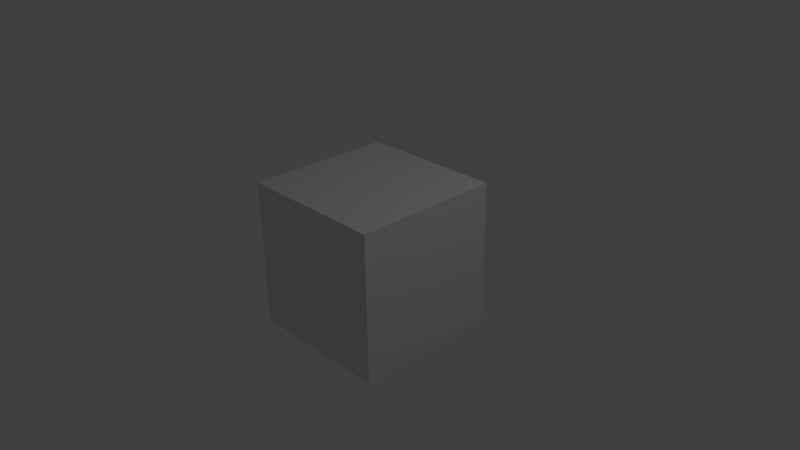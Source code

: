 # Source: startup.blend  (saved by Blender 2.63.0; exported with 4.5.12 LTS)
import bpy
from mathutils import Matrix  # noqa: F401  (used for matrix-valued properties, if any)

bpy.ops.wm.read_factory_settings(use_empty=True)
scene = bpy.context.scene
scene.name = 'Scene'

# ---- collections
col_collection_1 = bpy.data.collections.new('Collection 1'); scene.collection.children.link(col_collection_1)

# ---- materials (node trees are filled in below, after node groups)
mat_material = bpy.data.materials.new('Material')
mat_material.alpha_threshold = 0.0
mat_material.use_transparent_shadow = False
mat_material.roughness = 0.5
mat_material.line_color = (0.0, 0.0, 0.0, 1.0)

# ---- material node trees

# ---- world
world_world = bpy.data.worlds.new('World'); scene.world = world_world
world_world.color = (0.05088, 0.05088, 0.05088)
world_world.use_sun_shadow = False
world_world.sun_shadow_jitter_overblur = 0.0
world_world.cycles.sampling_method = 'MANUAL'
world_world.cycles.sample_map_resolution = 256

# ---- cameras
cam_camera = bpy.data.cameras.new('Camera')
cam_camera.clip_end = 100.0
cam_camera.lens = 35.0
cam_camera.sensor_width = 32.0
cam_camera.sensor_height = 18.0
cam_camera.ortho_scale = 7.314
cam_camera.dof.focus_distance = 0.0
cam_camera.dof.aperture_fstop = 128.0

# ---- lights
light_lamp = bpy.data.lights.new('Lamp', 'POINT')
light_lamp.transmission_factor = 0.0
light_lamp.cutoff_distance = 30.0
light_lamp.energy = 100.0
light_lamp.shadow_buffer_clip_start = 1.001
light_lamp.shadow_soft_size = 1.0
light_lamp.shadow_maximum_resolution = 0.006
light_lamp.use_absolute_resolution = True
light_lamp.cycles.use_multiple_importance_sampling = False

# ---- meshes
me_cube = bpy.data.meshes.new('Cube')
me_cube.from_pydata([(1.0, 1.0, -1.0), (1.0, -1.0, -1.0), (-1.0, -1.0, -1.0), (-1.0, 1.0, -1.0), (1.0, 1.0, 1.0), (1.0, -1.0, 1.0), (-1.0, -1.0, 1.0), (-1.0, 1.0, 1.0)], [], [(0, 1, 2, 3), (4, 7, 6, 5), (0, 4, 5, 1), (1, 5, 6, 2), (2, 6, 7, 3), (4, 0, 3, 7)])
me_cube.materials.append(mat_material)
me_cube.use_remesh_preserve_volume = False
me_cube.use_remesh_preserve_attributes = False
me_cube.use_mirror_vertex_groups = False
me_cube.update()

# ---- objects
ob_cube = bpy.data.objects.new('Cube', me_cube)
ob_lamp = bpy.data.objects.new('Lamp', light_lamp)
ob_camera = bpy.data.objects.new('Camera', cam_camera)

# ---- transforms, parenting, visibility, modifiers, constraints
ob_cube.location = (0.0, 0.0, 0.0)
ob_cube.lock_rotations_4d = False
ob_cube.empty_display_type = 'ARROWS'
ob_cube.lineart.crease_threshold = 0.0
ob_lamp.location = (4.076, 1.005, 5.904)
ob_lamp.rotation_euler = (0.6503, 0.05522, 1.866)
ob_lamp.lock_rotations_4d = False
ob_lamp.empty_display_type = 'ARROWS'
ob_lamp.color = (0.0, 0.0, 0.0, 0.0)
ob_lamp.lineart.crease_threshold = 0.0
ob_camera.location = (7.481, -6.508, 5.344)
ob_camera.rotation_euler = (1.109, 0.01082, 0.8149)
ob_camera.lock_rotations_4d = False
ob_camera.empty_display_type = 'ARROWS'
ob_camera.color = (0.0, 0.0, 0.0, 0.0)
ob_camera.display_type = 'WIRE'
ob_camera.lineart.crease_threshold = 0.0

# ---- collection membership
col_collection_1.objects.link(ob_cube)
col_collection_1.objects.link(ob_lamp)
col_collection_1.objects.link(ob_camera)

# ---- scene / render settings (as saved in the file)
scene.camera = ob_camera
scene.frame_start = 1; scene.frame_end = 250; scene.frame_set(1)
scene.render.engine = 'BLENDER_EEVEE_NEXT'
scene.render.image_settings.color_mode = 'RGB'
scene.render.image_settings.compression = 90
scene.render.resolution_percentage = 50
scene.render.dither_intensity = 0.0
scene.render.bake_margin = 2
scene.render.bake_bias = 0.0
scene.cycles.use_denoising = False
scene.cycles.samples = 10
scene.cycles.sampling_pattern = 'TABULATED_SOBOL'
scene.cycles.light_sampling_threshold = 0.0
scene.cycles.use_adaptive_sampling = False
scene.cycles.use_light_tree = False
scene.cycles.blur_glossy = 0.0
scene.cycles.volume_bounces = 1
scene.cycles.pixel_filter_type = 'GAUSSIAN'
scene.cycles.sample_clamp_indirect = 0.0
scene.view_settings.view_transform = 'Standard'
bpy.context.view_layer.update()
